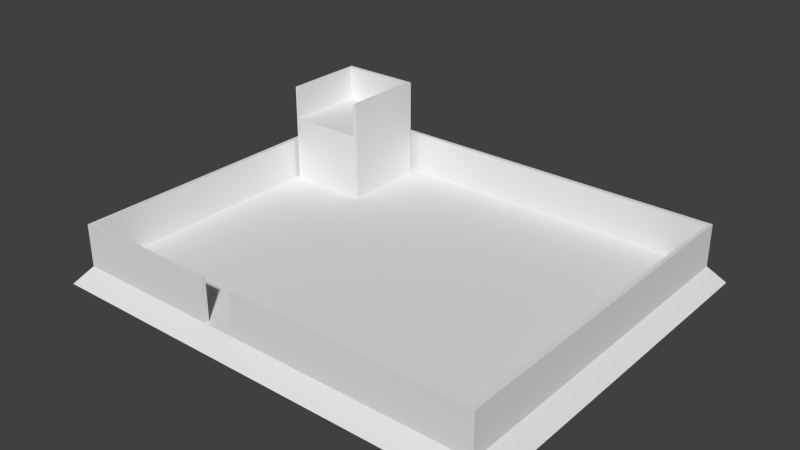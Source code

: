 # Source: Village1.blend  (saved by Blender 2.64.0; exported with 4.5.12 LTS)
import bpy
from mathutils import Matrix  # noqa: F401  (used for matrix-valued properties, if any)

bpy.ops.wm.read_factory_settings(use_empty=True)
scene = bpy.context.scene
scene.name = 'Scene'

# ---- collections
col_collection_1 = bpy.data.collections.new('Collection 1'); scene.collection.children.link(col_collection_1)

# ---- materials (node trees are filled in below, after node groups)
mat_material = bpy.data.materials.new('Material')
mat_material.alpha_threshold = 0.0
mat_material.use_transparent_shadow = False
mat_material.roughness = 0.5
mat_material.line_color = (0.0, 0.0, 0.0, 1.0)

# ---- material node trees

# ---- world
world_world = bpy.data.worlds.new('World'); scene.world = world_world
world_world.color = (0.05088, 0.05088, 0.05088)
world_world.use_sun_shadow = False
world_world.sun_shadow_jitter_overblur = 0.0
world_world.cycles.sampling_method = 'MANUAL'
world_world.cycles.sample_map_resolution = 256

# ---- meshes
me_cube = bpy.data.meshes.new('Cube')
me_cube.from_pydata([(62.65, 17.44, -2.164), (62.65, -49.94, -2.164), (-17.72, -49.94, -2.164), (-17.72, 17.44, -2.164), (60.03, 15.0, 1.0), (60.03, -47.52, 1.0), (-15.0, -47.52, 1.0), (-15.0, 15.0, 1.0), (62.65, 16.59, -2.164), (62.65, -49.08, -2.164), (-17.72, -49.08, -2.164), (-17.72, 16.59, -2.164), (60.03, 14.25, 1.0), (60.03, -46.79, 1.0), (-15.0, -46.79, 1.0), (-15.0, 14.25, 1.0), (61.79, 17.44, -2.164), (-16.96, 17.44, -2.164), (61.79, -49.94, -2.164), (-16.96, -49.94, -2.164), (59.39, 15.0, 1.0), (-14.26, 15.0, 1.0), (59.39, -47.52, 1.0), (-14.26, -47.52, 1.0), (61.79, 16.59, -2.164), (-16.96, 16.59, -2.164), (61.79, -49.08, -2.164), (-16.96, -49.08, -2.164), (-14.26, 14.25, 1.0), (59.39, 14.25, 1.0), (-14.26, -46.79, 1.0), (59.39, -46.79, 1.0), (60.03, 15.0, 8.491), (60.03, -47.52, 8.491), (60.03, 14.25, 8.491), (60.03, -46.79, 8.491), (59.39, 15.0, 8.491), (59.39, -47.52, 8.491), (59.39, 14.25, 8.491), (59.39, -46.79, 8.491), (-15.0, 15.0, 8.491), (-15.0, 14.25, 8.491), (59.39, 15.0, 8.491), (-14.26, 15.0, 8.491), (-14.26, 14.25, 8.491), (59.39, 14.25, 8.491), (-15.0, -47.52, 8.491), (-15.0, -46.79, 8.491), (-15.0, 14.25, 8.491), (-14.26, -47.52, 8.491), (-14.26, 14.25, 8.491), (-14.26, -46.79, 8.491), (11.02, 17.44, -2.164), (17.91, 17.44, -2.164), (11.02, -49.94, -2.164), (17.91, -49.94, -2.164), (11.63, 15.0, 1.0), (17.48, 15.0, 1.0), (11.63, -47.52, 1.0), (17.48, -47.52, 1.0), (11.02, 16.59, -2.164), (17.91, 16.59, -2.164), (11.02, -49.08, -2.164), (17.91, -49.08, -2.164), (17.48, 14.25, 1.0), (11.63, 14.25, 1.0), (17.48, -46.79, 1.0), (11.63, -46.79, 1.0), (11.63, 15.0, 8.491), (17.48, 15.0, 8.491), (17.48, 14.25, 8.491), (11.63, 14.25, 8.491), (59.39, -47.52, 8.491), (59.39, -46.79, 8.491), (17.48, -47.52, 8.491), (17.48, -46.79, 8.491), (-14.26, -47.52, 8.491), (-14.26, -46.79, 8.491), (11.63, -47.52, 8.491), (11.63, -46.79, 8.491), (62.65, -3.383, -2.164), (62.65, 13.94, -2.164), (-17.72, 13.94, -2.164), (-17.72, -3.383, -2.164), (60.03, -2.21, 1.0), (60.03, 12.7, 1.0), (-15.0, 12.7, 1.0), (-15.0, -2.21, 1.0), (61.79, -3.383, -2.164), (61.79, 13.94, -2.164), (-16.96, -3.383, -2.164), (-16.96, 13.94, -2.164), (59.39, 12.7, 1.0), (59.39, -2.21, 1.0), (-14.26, 12.7, 1.0), (-14.26, -2.21, 1.0), (60.03, -2.21, 8.491), (60.03, 12.7, 8.491), (59.39, 12.7, 8.491), (59.39, -2.21, 8.491), (-15.0, 12.7, 8.491), (-15.0, -2.21, 8.491), (-14.26, 12.7, 8.491), (-14.26, -2.21, 8.491), (17.91, -3.383, -2.164), (17.91, 13.94, -2.164), (11.02, -3.383, -2.164), (11.02, 13.94, -2.164), (17.48, 12.7, 1.0), (17.48, -2.21, 1.0), (11.63, 12.7, 1.0), (11.63, -2.21, 1.0), (-13.54, 14.25, 1.0), (-13.54, -46.79, 1.0), (-13.54, 14.25, 8.491), (-16.14, 17.44, -2.164), (-16.14, -49.94, -2.164), (-13.54, 15.0, 1.0), (-13.54, -47.52, 1.0), (-16.14, 16.59, -2.164), (-16.14, -49.08, -2.164), (-13.54, 15.0, 8.491), (-13.54, -46.79, 8.491), (-13.54, -47.52, 8.491), (-16.14, 13.94, -2.164), (-16.14, -3.383, -2.164), (-13.54, 12.7, 1.0), (-13.54, -2.21, 1.0), (0.1688, -3.383, -2.164), (0.1688, 13.94, -2.164), (0.8809, -47.52, 8.491), (0.8809, -46.79, 8.491), (0.8809, -46.79, 1.0), (0.8809, 14.25, 1.0), (0.8809, -2.21, 1.0), (0.8809, 12.7, 1.0), (0.8809, 15.0, 8.491), (0.1688, -49.08, -2.164), (0.1688, 16.59, -2.164), (0.8809, -47.52, 1.0), (-13.54, 12.7, 12.87), (-13.54, -2.21, 12.87), (0.8809, -2.21, 12.87), (0.8809, 12.7, 12.87), (0.8809, 15.0, 1.0), (0.1688, -49.94, -2.164), (0.1688, 17.44, -2.164), (0.8809, 14.25, 8.491), (62.65, 8.168, -2.164), (62.65, 2.393, -2.164), (-17.72, 2.393, -2.164), (-17.72, 8.168, -2.164), (60.03, 7.729, 1.0), (60.03, 2.76, 1.0), (-15.0, 2.76, 1.0), (-15.0, 7.729, 1.0), (61.79, 8.168, -2.164), (61.79, 2.393, -2.164), (-16.96, 8.168, -2.164), (-16.96, 2.393, -2.164), (59.39, 2.76, 1.0), (59.39, 7.729, 1.0), (-14.26, 2.76, 1.0), (-14.26, 7.729, 1.0), (60.03, 7.729, 8.491), (60.03, 2.76, 8.491), (59.39, 2.76, 8.491), (59.39, 7.729, 8.491), (-15.0, 2.76, 8.491), (-15.0, 7.729, 8.491), (-14.26, 2.76, 8.491), (-14.26, 7.729, 8.491), (17.91, 8.168, -2.164), (17.91, 2.393, -2.164), (11.02, 8.168, -2.164), (11.02, 2.393, -2.164), (17.48, 2.76, 1.0), (17.48, 7.729, 1.0), (11.63, 2.76, 1.0), (11.63, 7.729, 1.0), (-16.14, 2.393, -2.164), (-16.14, 8.168, -2.164), (-13.54, 7.729, 1.0), (-13.54, 2.76, 1.0), (0.8809, 7.729, 12.87), (0.8809, 2.76, 12.87), (-13.54, 7.729, 12.87), (-13.54, 2.76, 12.87), (0.8809, 7.729, 1.0), (0.8809, 2.76, 1.0), (0.1688, 2.393, -2.164), (0.1688, 8.168, -2.164), (-13.54, -2.21, 2.978), (-13.54, -2.21, 4.957), (-13.54, -2.21, 6.935), (-13.54, -2.21, 8.914), (-13.54, -2.21, 10.89), (0.8809, 12.7, 2.978), (0.8809, 12.7, 4.957), (0.8809, 12.7, 6.935), (0.8809, 12.7, 8.914), (0.8809, 12.7, 10.89), (-13.54, 12.7, 10.89), (-13.54, 12.7, 8.914), (-13.54, 12.7, 6.935), (-13.54, 12.7, 4.957), (-13.54, 12.7, 2.978), (0.8809, -2.21, 10.89), (0.8809, -2.21, 8.914), (0.8809, -2.21, 6.935), (0.8809, -2.21, 4.957), (0.8809, -2.21, 2.978), (0.8809, 7.729, 10.89), (0.8809, 7.729, 8.914), (0.8809, 7.729, 6.935), (0.8809, 7.729, 4.957), (0.8809, 7.729, 2.978), (0.8809, 2.76, 10.89), (0.8809, 2.76, 8.914), (0.8809, 2.76, 6.935), (0.8809, 2.76, 4.957), (0.8809, 2.76, 2.978), (-13.54, 7.729, 2.978), (-13.54, 7.729, 4.957), (-13.54, 7.729, 6.935), (-13.54, 7.729, 8.914), (-13.54, 7.729, 10.89), (-13.54, 2.76, 2.978), (-13.54, 2.76, 4.957), (-13.54, 2.76, 6.935), (-13.54, 2.76, 8.914), (-13.54, 2.76, 10.89), (-3.256, -3.383, -2.164), (-16.11, -3.383, -2.164), (-0.08295, -47.52, 8.491), (-11.44, -47.52, 8.491), (-0.08293, -46.79, 8.491), (-11.44, -46.79, 8.491), (-3.256, 13.94, -2.164), (-16.11, 13.94, -2.164), (-0.08293, -46.79, 1.0), (-11.44, -46.79, 1.0), (-0.08293, -2.21, 1.0), (-11.44, -2.21, 1.0), (-0.08292, 12.7, 1.0), (-11.44, 12.7, 1.0), (-0.08291, 14.25, 1.0), (-11.44, 14.25, 1.0), (-0.0829, 15.0, 8.491), (-11.44, 15.0, 8.491), (-3.256, 16.59, -2.164), (-16.11, 16.59, -2.164), (-0.08295, -47.52, 1.0), (-11.44, -47.52, 1.0), (-3.256, -49.08, -2.164), (-16.11, -49.08, -2.164), (0.2533, 12.7, 12.87), (-13.09, 12.7, 12.87), (0.2533, -2.21, 12.87), (-13.09, -2.21, 12.87), (-0.0829, 15.0, 1.0), (-11.44, 15.0, 1.0), (-3.256, 17.44, -2.164), (-12.9, 17.44, -2.164), (-0.08291, 14.25, 8.491), (-11.44, 14.25, 8.491), (-3.256, -49.94, -2.164), (-16.11, -49.94, -2.164), (-3.256, 8.168, -2.164), (-16.11, 8.168, -2.164), (-3.256, 2.393, -2.164), (-16.11, 2.393, -2.164), (-13.09, 7.729, 12.87), (0.2533, 7.729, 12.87), (-13.09, 2.76, 12.87), (0.2533, 2.76, 12.87), (-11.44, 12.7, 2.978), (-0.08292, 12.7, 2.978), (-11.44, 12.7, 4.957), (-0.08292, 12.7, 4.957), (-11.44, 12.7, 6.935), (-0.08292, 12.7, 6.935), (-11.44, 12.7, 8.914), (-0.08292, 12.7, 8.914), (-11.44, 12.7, 10.89), (-0.08292, 12.7, 10.89), (-11.44, -2.21, 10.89), (-0.08293, -2.21, 10.89), (-11.44, -2.21, 8.914), (-0.08293, -2.21, 8.914), (-11.44, -2.21, 6.935), (-0.08293, -2.21, 6.935), (-11.44, -2.21, 4.957), (-0.08293, -2.21, 4.957), (-11.44, -2.21, 2.978), (-0.08293, -2.21, 2.978), (-17.72, 13.19, -2.164), (-15.0, 12.05, 1.0), (59.39, 12.05, 1.0), (-14.26, 12.05, 1.0), (59.39, 12.05, 8.491), (-15.0, 12.05, 8.491), (-14.26, 12.05, 8.491), (17.48, 12.05, 1.0), (11.63, 12.05, 1.0), (-16.14, 13.19, -2.164), (0.1688, 13.19, -2.164), (62.65, 13.19, -2.164), (60.03, 12.05, 1.0), (61.79, 13.19, -2.164), (-16.96, 13.19, -2.164), (60.03, 12.05, 8.491), (17.91, 13.19, -2.164), (11.02, 13.19, -2.164), (-13.54, 12.05, 1.0), (0.8809, 12.05, 12.87), (-13.54, 12.05, 12.87), (0.8809, 12.05, 1.0), (0.8809, 12.05, 10.89), (0.8809, 12.05, 8.914), (0.8809, 12.05, 6.935), (0.8809, 12.05, 4.957), (0.8809, 12.05, 2.978), (-13.54, 12.05, 2.978), (-13.54, 12.05, 4.957), (-13.54, 12.05, 6.935), (-13.54, 12.05, 8.914), (-13.54, 12.05, 10.89), (-3.256, 13.19, -2.164), (-16.11, 13.19, -2.164), (0.2533, 12.05, 12.87), (-13.09, 12.05, 12.87), (-17.72, -2.771, -2.164), (0.8809, -1.683, 1.0), (-13.54, -1.683, 12.87), (0.8809, -1.683, 12.87), (-13.09, -1.683, 12.87), (0.2533, -1.683, 12.87), (-16.11, -2.771, -2.164), (-3.256, -2.771, -2.164), (-13.54, -1.683, 1.0), (11.02, -2.771, -2.164), (17.91, -2.771, -2.164), (60.03, -1.683, 8.491), (11.63, -1.683, 1.0), (17.48, -1.683, 1.0), (-14.26, -1.683, 8.491), (-15.0, -1.683, 8.491), (59.39, -1.683, 8.491), (-14.26, -1.683, 1.0), (59.39, -1.683, 1.0), (-15.0, -1.683, 1.0), (0.8809, -1.683, 8.914), (0.8809, -1.683, 10.89), (0.1688, -2.771, -2.164), (-16.14, -2.771, -2.164), (-13.54, -1.683, 2.978), (0.8809, -1.683, 2.978), (0.8809, -1.683, 4.957), (0.8809, -1.683, 6.935), (-16.96, -2.771, -2.164), (61.79, -2.771, -2.164), (60.03, -1.683, 1.0), (62.65, -2.771, -2.164), (-13.54, -1.683, 10.89), (-13.54, -1.683, 8.914), (-13.54, -1.683, 6.935), (-13.54, -1.683, 4.957), (0.8809, -2.21, 18.87), (0.8809, 12.7, 18.87), (0.8809, 7.729, 18.87), (0.8809, 2.76, 18.87), (0.2533, 12.7, 18.87), (0.2533, -2.21, 18.87), (0.2533, 7.729, 18.87), (0.2533, 2.76, 18.87), (0.8809, 12.05, 18.87), (0.2533, 12.05, 18.87), (0.8809, -1.683, 18.87), (0.2533, -1.683, 18.87), (-13.54, 12.7, 18.87), (0.2533, 12.7, 18.87), (-13.09, 12.7, 18.87), (-13.54, 12.05, 18.87), (0.2533, 12.05, 18.87), (-13.09, 12.05, 18.87), (-13.54, -2.21, 18.87), (-13.54, 7.729, 18.87), (-13.54, 2.76, 18.87), (-13.09, -2.21, 18.87), (-13.09, 7.729, 18.87), (-13.09, 2.76, 18.87), (-13.54, 12.05, 18.87), (-13.09, 12.05, 18.87), (-13.54, -1.683, 18.87), (-13.09, -1.683, 18.87)], [], [(27, 19, 2, 10), (14, 6, 46, 47), (9, 13, 5, 1), (19, 23, 6, 2), (11, 15, 7, 3), (21, 17, 3, 7), (17, 25, 11, 3), (90, 27, 10, 83), (114, 44, 28, 112), (103, 51, 30, 95), (0, 4, 12, 8), (80, 84, 13, 9), (2, 6, 14, 10), (82, 86, 15, 11), (9, 1, 18, 26), (120, 116, 19, 27), (93, 31, 39, 99), (113, 30, 77, 122), (1, 5, 22, 18), (116, 118, 23, 19), (4, 0, 16, 20), (117, 115, 17, 21), (0, 8, 24, 16), (115, 119, 25, 17), (80, 9, 26, 88), (125, 120, 27, 90), (35, 33, 5, 13), (41, 40, 7, 15), (36, 32, 4, 20), (127, 95, 30, 113), (35, 39, 37, 33), (32, 36, 38, 34), (96, 99, 39, 35), (85, 12, 34, 97), (22, 5, 33, 37), (12, 4, 32, 34), (31, 22, 37, 39), (20, 29, 38, 36), (43, 40, 41, 44), (121, 43, 44, 114), (44, 41, 15, 28), (69, 42, 20, 57), (21, 7, 40, 43), (42, 45, 29, 20), (51, 47, 46, 49), (103, 101, 47, 51), (49, 46, 6, 23), (51, 49, 23, 30), (28, 15, 48, 50), (87, 14, 47, 101), (45, 70, 64, 29), (70, 71, 65, 64), (26, 18, 55, 63), (63, 55, 54, 62), (59, 22, 72, 74), (66, 67, 58, 59), (18, 22, 59, 55), (55, 59, 58, 54), (20, 16, 53, 57), (57, 53, 52, 56), (16, 24, 61, 53), (53, 61, 60, 52), (88, 26, 63, 104), (104, 63, 62, 106), (93, 109, 66, 31), (109, 111, 67, 66), (42, 69, 70, 45), (69, 68, 71, 70), (136, 68, 56, 144), (68, 69, 57, 56), (73, 75, 74, 72), (73, 72, 22, 31), (66, 59, 74, 75), (75, 73, 31, 66), (122, 77, 76, 123), (30, 23, 76, 77), (123, 76, 23, 118), (79, 78, 58, 67), (25, 91, 82, 11), (360, 90, 83, 332), (50, 102, 94, 28), (346, 103, 95, 349), (8, 12, 85, 81), (363, 362, 84, 80), (10, 14, 87, 83), (296, 297, 86, 82), (29, 92, 98, 38), (350, 93, 99, 348), (8, 81, 89, 24), (363, 80, 88, 361), (119, 124, 91, 25), (355, 125, 90, 360), (112, 28, 94, 126), (340, 349, 95, 127), (34, 38, 98, 97), (343, 348, 99, 96), (13, 84, 96, 35), (308, 85, 97, 311), (50, 48, 100, 102), (346, 347, 101, 103), (15, 86, 100, 48), (351, 87, 101, 347), (24, 89, 105, 61), (361, 88, 104, 342), (61, 105, 107, 60), (342, 104, 106, 341), (29, 64, 108, 92), (350, 345, 109, 93), (64, 65, 110, 108), (345, 344, 111, 109), (265, 114, 112, 247), (255, 267, 116, 120), (241, 113, 122, 237), (267, 253, 118, 116), (261, 263, 115, 117), (263, 251, 119, 115), (233, 255, 120, 125), (243, 127, 113, 241), (249, 121, 114, 265), (43, 121, 117, 21), (237, 122, 123, 235), (235, 123, 118, 253), (251, 239, 124, 119), (338, 233, 125, 355), (247, 112, 126, 245), (357, 211, 134, 333), (344, 333, 134, 111), (67, 132, 131, 79), (248, 136, 144, 260), (111, 134, 132, 67), (56, 52, 146, 144), (78, 130, 139, 58), (341, 106, 128, 354), (68, 136, 147, 71), (52, 60, 138, 146), (79, 131, 130, 78), (60, 107, 129, 138), (364, 196, 141, 334), (62, 54, 145, 137), (54, 58, 139, 145), (284, 202, 140, 257), (71, 147, 133, 65), (106, 62, 137, 128), (65, 133, 135, 110), (393, 390, 272, 331), (294, 192, 127, 243), (310, 158, 151, 296), (158, 159, 150, 151), (302, 171, 163, 299), (171, 170, 162, 163), (307, 308, 152, 148), (148, 152, 153, 149), (332, 351, 154, 150), (150, 154, 155, 151), (298, 161, 167, 300), (161, 160, 166, 167), (307, 148, 156, 309), (148, 149, 157, 156), (305, 181, 158, 310), (181, 180, 159, 158), (314, 299, 163, 182), (182, 163, 162, 183), (311, 300, 167, 164), (164, 167, 166, 165), (362, 153, 165, 343), (153, 152, 164, 165), (302, 301, 169, 171), (171, 169, 168, 170), (297, 155, 169, 301), (155, 154, 168, 169), (309, 156, 172, 312), (156, 157, 173, 172), (312, 172, 174, 313), (172, 173, 175, 174), (298, 303, 177, 161), (161, 177, 176, 160), (303, 304, 179, 177), (177, 179, 178, 176), (329, 269, 181, 305), (269, 271, 180, 181), (322, 216, 188, 317), (216, 221, 189, 188), (304, 317, 188, 179), (179, 188, 189, 178), (313, 174, 191, 306), (174, 175, 190, 191), (327, 226, 186, 316), (226, 231, 187, 186), (316, 186, 387, 392), (392, 393, 331, 316), (335, 142, 207, 353), (353, 207, 208, 352), (352, 208, 209, 359), (359, 209, 210, 358), (358, 210, 211, 357), (340, 127, 192, 356), (356, 192, 193, 367), (367, 193, 194, 366), (366, 194, 195, 365), (365, 195, 196, 364), (245, 126, 206, 276), (276, 206, 205, 278), (278, 205, 204, 280), (280, 204, 203, 282), (282, 203, 202, 284), (259, 141, 196, 286), (286, 196, 195, 288), (288, 195, 194, 290), (290, 194, 193, 292), (292, 193, 192, 294), (315, 184, 212, 318), (318, 212, 213, 319), (319, 213, 214, 320), (320, 214, 215, 321), (321, 215, 216, 322), (184, 185, 217, 212), (212, 217, 218, 213), (213, 218, 219, 214), (214, 219, 220, 215), (215, 220, 221, 216), (314, 182, 222, 323), (323, 222, 223, 324), (324, 223, 224, 325), (325, 224, 225, 326), (326, 225, 226, 327), (182, 183, 227, 222), (222, 227, 228, 223), (223, 228, 229, 224), (224, 229, 230, 225), (225, 230, 231, 226), (147, 264, 246, 133), (264, 265, 247, 246), (137, 145, 266, 254), (254, 266, 267, 255), (132, 240, 236, 131), (240, 241, 237, 236), (145, 139, 252, 266), (266, 252, 253, 267), (144, 146, 262, 260), (260, 262, 263, 261), (146, 138, 250, 262), (262, 250, 251, 263), (128, 137, 254, 232), (232, 254, 255, 233), (134, 242, 240, 132), (242, 243, 241, 240), (136, 248, 264, 147), (248, 249, 265, 264), (131, 236, 234, 130), (236, 237, 235, 234), (130, 234, 252, 139), (234, 235, 253, 252), (138, 129, 238, 250), (250, 238, 239, 251), (354, 128, 232, 339), (339, 232, 233, 338), (133, 246, 244, 135), (246, 247, 245, 244), (121, 249, 261, 117), (249, 248, 260, 261), (201, 285, 256, 143), (285, 284, 257, 256), (372, 369, 143, 256), (337, 336, 259, 258), (211, 295, 242, 134), (295, 294, 243, 242), (306, 191, 268, 328), (328, 268, 269, 329), (191, 190, 270, 268), (268, 270, 271, 269), (330, 273, 374, 377), (330, 331, 272, 273), (376, 370, 184, 315), (273, 272, 274, 275), (135, 244, 277, 197), (244, 245, 276, 277), (197, 277, 279, 198), (277, 276, 278, 279), (198, 279, 281, 199), (279, 278, 280, 281), (199, 281, 283, 200), (281, 280, 282, 283), (200, 283, 285, 201), (283, 282, 284, 285), (142, 258, 287, 207), (258, 259, 286, 287), (207, 287, 289, 208), (287, 286, 288, 289), (208, 289, 291, 209), (289, 288, 290, 291), (209, 291, 293, 210), (291, 290, 292, 293), (210, 293, 295, 211), (293, 292, 294, 295), (151, 155, 297, 296), (152, 308, 311, 164), (91, 310, 296, 82), (102, 302, 299, 94), (81, 85, 308, 307), (92, 298, 300, 98), (81, 307, 309, 89), (124, 305, 310, 91), (126, 94, 299, 314), (97, 98, 300, 311), (102, 100, 301, 302), (86, 297, 301, 100), (89, 309, 312, 105), (105, 312, 313, 107), (92, 108, 303, 298), (108, 110, 304, 303), (239, 329, 305, 124), (197, 322, 317, 135), (110, 135, 317, 304), (107, 313, 306, 129), (202, 327, 316, 140), (257, 140, 380, 382), (143, 315, 318, 201), (201, 318, 319, 200), (200, 319, 320, 199), (199, 320, 321, 198), (198, 321, 322, 197), (126, 314, 323, 206), (206, 323, 324, 205), (205, 324, 325, 204), (204, 325, 326, 203), (203, 326, 327, 202), (129, 306, 328, 238), (238, 328, 329, 239), (185, 184, 370, 371), (382, 381, 256, 257), (231, 364, 334, 187), (275, 274, 336, 337), (84, 362, 343, 96), (149, 153, 362, 363), (170, 168, 347, 346), (176, 178, 344, 345), (227, 356, 367, 228), (170, 346, 349, 162), (149, 363, 361, 157), (173, 342, 341, 175), (183, 340, 356, 227), (160, 350, 348, 166), (160, 176, 345, 350), (228, 367, 366, 229), (180, 355, 360, 159), (185, 335, 353, 217), (230, 365, 364, 231), (218, 352, 359, 219), (183, 162, 349, 340), (221, 357, 333, 189), (217, 353, 352, 218), (178, 189, 333, 344), (159, 360, 332, 150), (220, 358, 357, 221), (229, 366, 365, 230), (165, 166, 348, 343), (395, 389, 259, 336), (175, 341, 354, 190), (270, 339, 338, 271), (335, 185, 371, 378), (154, 351, 347, 168), (157, 361, 342, 173), (83, 87, 351, 332), (271, 338, 355, 180), (219, 359, 358, 220), (190, 354, 339, 270), (378, 379, 373, 368), (376, 377, 374, 370), (370, 374, 375, 371), (369, 372, 377, 376), (371, 375, 379, 378), (273, 275, 375, 374), (258, 142, 368, 373), (377, 372, 256, 330), (378, 368, 142, 335), (379, 375, 275, 337), (337, 258, 373, 379), (315, 143, 369, 376), (382, 380, 383, 385), (381, 382, 385, 384), (383, 380, 140, 316), (330, 256, 381, 384), (331, 330, 384, 385), (316, 331, 385, 383), (395, 394, 386, 389), (393, 392, 387, 390), (390, 387, 388, 391), (391, 388, 394, 395), (336, 274, 391, 395), (388, 387, 186, 187), (389, 386, 141, 259), (390, 391, 274, 272), (394, 388, 187, 334), (334, 141, 386, 394)])
me_cube.materials.append(mat_material)
me_cube.use_remesh_preserve_volume = False
me_cube.use_remesh_preserve_attributes = False
me_cube.use_mirror_vertex_groups = False
me_cube.update()

# ---- objects
ob_cube = bpy.data.objects.new('Cube', me_cube)

# ---- transforms, parenting, visibility, modifiers, constraints
ob_cube.location = (0.0, 0.0, 0.0)
ob_cube.lock_rotations_4d = False
ob_cube.empty_display_type = 'ARROWS'
ob_cube.lineart.crease_threshold = 0.0

# ---- collection membership
col_collection_1.objects.link(ob_cube)

# ---- scene / render settings (as saved in the file)
scene.frame_start = 1; scene.frame_end = 250; scene.frame_set(1)
scene.render.engine = 'BLENDER_EEVEE_NEXT'
scene.render.image_settings.color_mode = 'RGB'
scene.render.image_settings.compression = 90
scene.render.resolution_percentage = 50
scene.render.dither_intensity = 0.0
scene.render.bake_margin = 2
scene.render.bake_bias = 0.0
scene.cycles.use_denoising = False
scene.cycles.samples = 10
scene.cycles.sampling_pattern = 'TABULATED_SOBOL'
scene.cycles.light_sampling_threshold = 0.0
scene.cycles.use_adaptive_sampling = False
scene.cycles.use_light_tree = False
scene.cycles.blur_glossy = 0.0
scene.cycles.volume_bounces = 1
scene.cycles.pixel_filter_type = 'GAUSSIAN'
scene.cycles.sample_clamp_indirect = 0.0
scene.view_settings.view_transform = 'Standard'
bpy.context.view_layer.update()

# ---- added for rendering (the .blend has no active camera and no usable light): camera, sun
cam_auto = bpy.data.cameras.new('AutoCamera')
cam_auto.lens = 50.0
cam_auto.sensor_width = 36.0
cam_auto.clip_end = 1736.99
ob_auto_camera = bpy.data.objects.new('AutoCamera', cam_auto)
scene.collection.objects.link(ob_auto_camera)
ob_auto_camera.location = (121.438, -135.02, 87.5324)
ob_auto_camera.rotation_euler = (1.09748, -7.21219e-08, 0.694738)
scene.camera = ob_auto_camera
light_auto_sun = bpy.data.lights.new('AutoSun', 'SUN')
light_auto_sun.energy = 3.0
light_auto_sun.angle = 0.0523599
ob_auto_sun = bpy.data.objects.new('AutoSun', light_auto_sun)
scene.collection.objects.link(ob_auto_sun)
ob_auto_sun.rotation_euler = (0.872665, 0.174533, 0.523599)
bpy.context.view_layer.update()
